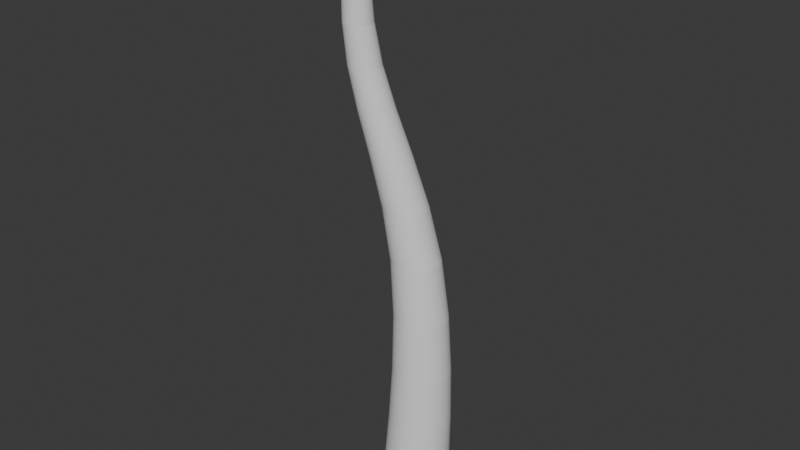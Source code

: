 # Source: Tree.blend  (saved by Blender 4.4.30; exported with 4.5.12 LTS)
import bpy
from mathutils import Matrix  # noqa: F401  (used for matrix-valued properties, if any)

bpy.ops.wm.read_factory_settings(use_empty=True)
scene = bpy.context.scene
scene.name = 'Scene'

# ---- collections
col_collection = bpy.data.collections.new('Collection'); scene.collection.children.link(col_collection)

# ---- world
world_world = bpy.data.worlds.new('World'); scene.world = world_world
world_world.use_nodes = True; world_world.node_tree.nodes.clear()
_N = world_world.node_tree.nodes; _L = world_world.node_tree.links
n0 = _N.new('ShaderNodeOutputWorld'); n0.name = 'World Output'; n0.location = (300, 300)
n1 = _N.new('ShaderNodeBackground'); n1.name = 'Background'; n1.location = (10, 300)
n1.inputs[0].default_value = (0.05088, 0.05088, 0.05088, 1.0)
_L.new(n1.outputs[0], n0.inputs[0])
n0.is_active_output = True
world_world.color = (0.05088, 0.05088, 0.05088)
world_world.sun_shadow_jitter_overblur = 0.0

# ---- meshes
me_cylinder = bpy.data.meshes.new('Cylinder')
me_cylinder.from_pydata([(0.0, 0.7544, -1.0), (-1.267, -0.4193, 17.0), (0.1472, 0.7399, -1.0), (-1.24, -0.4221, 17.0), (0.2887, 0.6969, -1.0), (-1.213, -0.4302, 17.0), (0.4191, 0.6272, -1.0), (-1.188, -0.4433, 17.0), (0.5334, 0.5334, -1.0), (-1.167, -0.4611, 17.0), (0.6272, 0.4191, -1.0), (-1.149, -0.4827, 17.0), (0.6969, 0.2887, -1.0), (-1.136, -0.5073, 17.0), (0.7399, 0.1472, -1.0), (-1.128, -0.5341, 17.0), (0.7544, 0.0, -1.0), (-1.125, -0.5619, 17.0), (0.7399, -0.1472, -1.0), (-1.128, -0.5897, 17.0), (0.6969, -0.2887, -1.0), (-1.136, -0.6165, 17.0), (0.6272, -0.4191, -1.0), (-1.149, -0.6411, 17.0), (0.5334, -0.5334, -1.0), (-1.167, -0.6627, 17.0), (0.4191, -0.6272, -1.0), (-1.188, -0.6805, 17.0), (0.2887, -0.6969, -1.0), (-1.213, -0.6937, 17.0), (0.1472, -0.7399, -1.0), (-1.24, -0.7018, 17.0), (0.0, -0.7544, -1.0), (-1.267, -0.7045, 17.0), (-0.1472, -0.7399, -1.0), (-1.295, -0.7018, 17.0), (-0.2887, -0.6969, -1.0), (-1.322, -0.6937, 17.0), (-0.4191, -0.6272, -1.0), (-1.347, -0.6805, 17.0), (-0.5334, -0.5334, -1.0), (-1.368, -0.6627, 17.0), (-0.6272, -0.4191, -1.0), (-1.386, -0.6411, 17.0), (-0.6969, -0.2887, -1.0), (-1.399, -0.6165, 17.0), (-0.7399, -0.1472, -1.0), (-1.407, -0.5897, 17.0), (-0.7544, 0.0, -1.0), (-1.41, -0.5619, 17.0), (-0.7399, 0.1472, -1.0), (-1.407, -0.5341, 17.0), (-0.6969, 0.2887, -1.0), (-1.399, -0.5073, 17.0), (-0.6272, 0.4191, -1.0), (-1.386, -0.4827, 17.0), (-0.5334, 0.5334, -1.0), (-1.368, -0.4611, 17.0), (-0.4191, 0.6272, -1.0), (-1.347, -0.4433, 17.0), (-0.2887, 0.6969, -1.0), (-1.322, -0.4302, 17.0), (-0.1472, 0.7399, -1.0), (-1.295, -0.4221, 17.0), (0.4313, 0.8964, 7.652), (0.5679, 0.8829, 7.652), (0.6992, 0.8431, 7.652), (0.8202, 0.7784, 7.652), (0.9263, 0.6913, 7.652), (1.013, 0.5853, 7.652), (1.078, 0.4642, 7.652), (1.118, 0.3329, 7.652), (1.131, 0.1964, 7.652), (1.118, 0.0598, 7.652), (1.078, -0.07152, 7.652), (1.013, -0.1925, 7.652), (0.9263, -0.2986, 7.652), (0.8202, -0.3857, 7.652), (0.6992, -0.4504, 7.652), (0.5679, -0.4902, 7.652), (0.4313, -0.5036, 7.652), (0.2948, -0.4902, 7.652), (0.1634, -0.4504, 7.652), (0.04241, -0.3857, 7.652), (-0.06366, -0.2986, 7.652), (-0.1507, -0.1925, 7.652), (-0.2154, -0.07152, 7.652), (-0.2552, 0.0598, 7.652), (-0.2687, 0.1964, 7.652), (-0.2552, 0.3329, 7.652), (-0.2154, 0.4642, 7.652), (-0.1507, 0.5853, 7.652), (-0.06366, 0.6913, 7.652), (0.04241, 0.7784, 7.652), (0.1634, 0.8431, 7.652), (0.2948, 0.8829, 7.652), (-1.766, -0.1268, 12.56), (-1.681, -0.1351, 12.56), (-1.6, -0.1599, 12.56), (-1.525, -0.2001, 12.56), (-1.459, -0.2542, 12.56), (-1.404, -0.3202, 12.56), (-1.364, -0.3954, 12.56), (-1.34, -0.477, 12.56), (-1.331, -0.5619, 12.56), (-1.34, -0.6468, 12.56), (-1.364, -0.7284, 12.56), (-1.404, -0.8037, 12.56), (-1.459, -0.8696, 12.56), (-1.525, -0.9237, 12.56), (-1.6, -0.9639, 12.56), (-1.681, -0.9887, 12.56), (-1.766, -0.997, 12.56), (-1.851, -0.9887, 12.56), (-1.933, -0.9639, 12.56), (-2.008, -0.9237, 12.56), (-2.074, -0.8696, 12.56), (-2.128, -0.8037, 12.56), (-2.168, -0.7284, 12.56), (-2.193, -0.6468, 12.56), (-2.201, -0.5619, 12.56), (-2.193, -0.477, 12.56), (-2.168, -0.3954, 12.56), (-2.128, -0.3202, 12.56), (-2.074, -0.2542, 12.56), (-2.008, -0.2001, 12.56), (-1.933, -0.1599, 12.56), (-1.851, -0.1351, 12.56), (-1.29, -0.2612, 16.8), (-1.231, -0.267, 16.8), (-1.175, -0.2841, 16.8), (-1.123, -0.3119, 16.8), (-1.077, -0.3493, 16.8), (-1.04, -0.3949, 16.8), (-1.012, -0.4469, 16.8), (-0.9952, -0.5033, 16.8), (-0.9894, -0.5619, 16.8), (-0.9952, -0.6206, 16.8), (-1.012, -0.677, 16.8), (-1.04, -0.7289, 16.8), (-1.077, -0.7745, 16.8), (-1.123, -0.8119, 16.8), (-1.175, -0.8397, 16.8), (-1.231, -0.8568, 16.8), (-1.29, -0.8626, 16.8), (-1.349, -0.8568, 16.8), (-1.405, -0.8397, 16.8), (-1.457, -0.8119, 16.8), (-1.503, -0.7745, 16.8), (-1.54, -0.7289, 16.8), (-1.568, -0.677, 16.8), (-1.585, -0.6206, 16.8), (-1.591, -0.5619, 16.8), (-1.585, -0.5033, 16.8), (-1.568, -0.4469, 16.8), (-1.54, -0.3949, 16.8), (-1.503, -0.3493, 16.8), (-1.457, -0.3119, 16.8), (-1.405, -0.2841, 16.8), (-1.349, -0.267, 16.8), (0.2479, 0.9808, -0.5297), (0.4355, 0.9239, -0.5297), (0.6084, 0.8315, -0.5297), (0.7599, 0.7071, -0.5297), (0.8843, 0.5556, -0.5297), (0.9767, 0.3827, -0.5297), (1.034, 0.1951, -0.5297), (1.053, -5.913e-10, -0.5297), (1.034, -0.1951, -0.5297), (0.9767, -0.3827, -0.5297), (0.8843, -0.5556, -0.5297), (0.7599, -0.7071, -0.5297), (0.6084, -0.8315, -0.5297), (0.4355, -0.9239, -0.5297), (0.2479, -0.9808, -0.5297), (0.05281, -1.0, -0.5297), (-0.1423, -0.9808, -0.5297), (-0.3299, -0.9239, -0.5297), (-0.5028, -0.8315, -0.5297), (-0.6543, -0.7071, -0.5297), (-0.7787, -0.5556, -0.5297), (-0.8711, -0.3827, -0.5297), (-0.928, -0.1951, -0.5297), (-0.9472, -5.913e-10, -0.5297), (-0.928, 0.1951, -0.5297), (-0.8711, 0.3827, -0.5297), (-0.7787, 0.5556, -0.5297), (-0.6543, 0.7071, -0.5297), (-0.5028, 0.8315, -0.5297), (-0.3299, 0.9239, -0.5297), (-0.1423, 0.9808, -0.5297), (0.05281, 1.0, -0.5297), (0.0, 1.0, -1.0), (0.1951, 0.9808, -1.0), (0.3827, 0.9239, -1.0), (0.5556, 0.8315, -1.0), (0.7071, 0.7071, -1.0), (0.8315, 0.5556, -1.0), (0.9239, 0.3827, -1.0), (0.9808, 0.1951, -1.0), (1.0, 0.0, -1.0), (0.9808, -0.1951, -1.0), (0.9239, -0.3827, -1.0), (0.8315, -0.5556, -1.0), (0.7071, -0.7071, -1.0), (0.5556, -0.8315, -1.0), (0.3827, -0.9239, -1.0), (0.1951, -0.9808, -1.0), (0.0, -1.0, -1.0), (-0.1951, -0.9808, -1.0), (-0.3827, -0.9239, -1.0), (-0.5556, -0.8315, -1.0), (-0.7071, -0.7071, -1.0), (-0.8315, -0.5556, -1.0), (-0.9239, -0.3827, -1.0), (-0.9808, -0.1951, -1.0), (-1.0, 0.0, -1.0), (-0.9808, 0.1951, -1.0), (-0.9239, 0.3827, -1.0), (-0.8315, 0.5556, -1.0), (-0.7071, 0.7071, -1.0), (-0.5556, 0.8315, -1.0), (-0.3827, 0.9239, -1.0), (-0.1951, 0.9808, -1.0), (-1.209, -0.267, 17.0), (-1.267, -0.2612, 17.0), (-1.152, -0.2841, 17.0), (-1.1, -0.3119, 17.0), (-1.055, -0.3493, 17.0), (-1.017, -0.3949, 17.0), (-0.9897, -0.4469, 17.0), (-0.9726, -0.5033, 17.0), (-0.9668, -0.5619, 17.0), (-0.9726, -0.6206, 17.0), (-0.9897, -0.677, 17.0), (-1.017, -0.7289, 17.0), (-1.055, -0.7745, 17.0), (-1.1, -0.8119, 17.0), (-1.152, -0.8397, 17.0), (-1.209, -0.8568, 17.0), (-1.267, -0.8626, 17.0), (-1.326, -0.8568, 17.0), (-1.383, -0.8397, 17.0), (-1.434, -0.8119, 17.0), (-1.48, -0.7745, 17.0), (-1.517, -0.7289, 17.0), (-1.545, -0.677, 17.0), (-1.562, -0.6206, 17.0), (-1.568, -0.5619, 17.0), (-1.562, -0.5033, 17.0), (-1.545, -0.4469, 17.0), (-1.517, -0.3949, 17.0), (-1.48, -0.3493, 17.0), (-1.434, -0.3119, 17.0), (-1.383, -0.2841, 17.0), (-1.326, -0.267, 17.0)], [], [(128, 225, 224, 129), (129, 224, 226, 130), (130, 226, 227, 131), (131, 227, 228, 132), (132, 228, 229, 133), (133, 229, 230, 134), (134, 230, 231, 135), (135, 231, 232, 136), (136, 232, 233, 137), (137, 233, 234, 138), (138, 234, 235, 139), (139, 235, 236, 140), (140, 236, 237, 141), (141, 237, 238, 142), (142, 238, 239, 143), (143, 239, 240, 144), (144, 240, 241, 145), (145, 241, 242, 146), (146, 242, 243, 147), (147, 243, 244, 148), (148, 244, 245, 149), (149, 245, 246, 150), (150, 246, 247, 151), (151, 247, 248, 152), (152, 248, 249, 153), (153, 249, 250, 154), (154, 250, 251, 155), (155, 251, 252, 156), (156, 252, 253, 157), (157, 253, 254, 158), (3, 1, 63, 61, 59, 57, 55, 53, 51, 49, 47, 45, 43, 41, 39, 37, 35, 33, 31, 29, 27, 25, 23, 21, 19, 17, 15, 13, 11, 9, 7, 5), (158, 254, 255, 159), (159, 255, 225, 128), (0, 2, 4, 6, 8, 10, 12, 14, 16, 18, 20, 22, 24, 26, 28, 30, 32, 34, 36, 38, 40, 42, 44, 46, 48, 50, 52, 54, 56, 58, 60, 62), (190, 95, 64, 191), (189, 94, 95, 190), (188, 93, 94, 189), (187, 92, 93, 188), (186, 91, 92, 187), (185, 90, 91, 186), (184, 89, 90, 185), (183, 88, 89, 184), (182, 87, 88, 183), (181, 86, 87, 182), (180, 85, 86, 181), (179, 84, 85, 180), (178, 83, 84, 179), (177, 82, 83, 178), (176, 81, 82, 177), (175, 80, 81, 176), (174, 79, 80, 175), (173, 78, 79, 174), (172, 77, 78, 173), (171, 76, 77, 172), (170, 75, 76, 171), (169, 74, 75, 170), (168, 73, 74, 169), (167, 72, 73, 168), (166, 71, 72, 167), (165, 70, 71, 166), (164, 69, 70, 165), (163, 68, 69, 164), (162, 67, 68, 163), (161, 66, 67, 162), (160, 65, 66, 161), (191, 64, 65, 160), (95, 127, 96, 64), (94, 126, 127, 95), (93, 125, 126, 94), (92, 124, 125, 93), (91, 123, 124, 92), (90, 122, 123, 91), (89, 121, 122, 90), (88, 120, 121, 89), (87, 119, 120, 88), (86, 118, 119, 87), (85, 117, 118, 86), (84, 116, 117, 85), (83, 115, 116, 84), (82, 114, 115, 83), (81, 113, 114, 82), (80, 112, 113, 81), (79, 111, 112, 80), (78, 110, 111, 79), (77, 109, 110, 78), (76, 108, 109, 77), (75, 107, 108, 76), (74, 106, 107, 75), (73, 105, 106, 74), (72, 104, 105, 73), (71, 103, 104, 72), (70, 102, 103, 71), (69, 101, 102, 70), (68, 100, 101, 69), (67, 99, 100, 68), (66, 98, 99, 67), (65, 97, 98, 66), (64, 96, 97, 65), (127, 159, 128, 96), (126, 158, 159, 127), (125, 157, 158, 126), (124, 156, 157, 125), (123, 155, 156, 124), (122, 154, 155, 123), (121, 153, 154, 122), (120, 152, 153, 121), (119, 151, 152, 120), (118, 150, 151, 119), (117, 149, 150, 118), (116, 148, 149, 117), (115, 147, 148, 116), (114, 146, 147, 115), (113, 145, 146, 114), (112, 144, 145, 113), (111, 143, 144, 112), (110, 142, 143, 111), (109, 141, 142, 110), (108, 140, 141, 109), (107, 139, 140, 108), (106, 138, 139, 107), (105, 137, 138, 106), (104, 136, 137, 105), (103, 135, 136, 104), (102, 134, 135, 103), (101, 133, 134, 102), (100, 132, 133, 101), (99, 131, 132, 100), (98, 130, 131, 99), (97, 129, 130, 98), (96, 128, 129, 97), (192, 191, 160, 193), (193, 160, 161, 194), (194, 161, 162, 195), (195, 162, 163, 196), (196, 163, 164, 197), (197, 164, 165, 198), (198, 165, 166, 199), (199, 166, 167, 200), (200, 167, 168, 201), (201, 168, 169, 202), (202, 169, 170, 203), (203, 170, 171, 204), (204, 171, 172, 205), (205, 172, 173, 206), (206, 173, 174, 207), (207, 174, 175, 208), (208, 175, 176, 209), (209, 176, 177, 210), (210, 177, 178, 211), (211, 178, 179, 212), (212, 179, 180, 213), (213, 180, 181, 214), (214, 181, 182, 215), (215, 182, 183, 216), (216, 183, 184, 217), (217, 184, 185, 218), (218, 185, 186, 219), (219, 186, 187, 220), (220, 187, 188, 221), (221, 188, 189, 222), (222, 189, 190, 223), (223, 190, 191, 192), (2, 0, 192, 193), (4, 2, 193, 194), (6, 4, 194, 195), (8, 6, 195, 196), (10, 8, 196, 197), (12, 10, 197, 198), (14, 12, 198, 199), (16, 14, 199, 200), (18, 16, 200, 201), (20, 18, 201, 202), (22, 20, 202, 203), (24, 22, 203, 204), (26, 24, 204, 205), (28, 26, 205, 206), (30, 28, 206, 207), (32, 30, 207, 208), (34, 32, 208, 209), (36, 34, 209, 210), (38, 36, 210, 211), (40, 38, 211, 212), (42, 40, 212, 213), (44, 42, 213, 214), (46, 44, 214, 215), (48, 46, 215, 216), (50, 48, 216, 217), (52, 50, 217, 218), (54, 52, 218, 219), (56, 54, 219, 220), (58, 56, 220, 221), (60, 58, 221, 222), (62, 60, 222, 223), (0, 62, 223, 192), (1, 3, 224, 225), (3, 5, 226, 224), (5, 7, 227, 226), (7, 9, 228, 227), (9, 11, 229, 228), (11, 13, 230, 229), (13, 15, 231, 230), (15, 17, 232, 231), (17, 19, 233, 232), (19, 21, 234, 233), (21, 23, 235, 234), (23, 25, 236, 235), (25, 27, 237, 236), (27, 29, 238, 237), (29, 31, 239, 238), (31, 33, 240, 239), (33, 35, 241, 240), (35, 37, 242, 241), (37, 39, 243, 242), (39, 41, 244, 243), (41, 43, 245, 244), (43, 45, 246, 245), (45, 47, 247, 246), (47, 49, 248, 247), (49, 51, 249, 248), (51, 53, 250, 249), (53, 55, 251, 250), (55, 57, 252, 251), (57, 59, 253, 252), (59, 61, 254, 253), (61, 63, 255, 254), (63, 1, 225, 255)])
_uv = me_cylinder.uv_layers.new(name='UVMap')
_uv.uv.foreach_set('vector', [1.0, 0.9831, 1.0, 1.0, 0.9688, 1.0, 0.9688, 0.9831, 0.9688, 0.9831, 0.9688, 1.0, 0.9375, 1.0, 0.9375, 0.9831, 0.9375, 0.9831, 0.9375, 1.0, 0.9062, 1.0, 0.9062, 0.9831, 0.9062, 0.9831, 0.9062, 1.0, 0.875, 1.0, 0.875, 0.9831, 0.875, 0.9831, 0.875, 1.0, 0.8438, 1.0, 0.8438, 0.9831, 0.8438, 0.9831, 0.8438, 1.0, 0.8125, 1.0, 0.8125, 0.9831, 0.8125, 0.9831, 0.8125, 1.0, 0.7812, 1.0, 0.7812, 0.9831, 0.7812, 0.9831, 0.7812, 1.0, 0.75, 1.0, 0.75, 0.9831, 0.75, 0.9831, 0.75, 1.0, 0.7188, 1.0, 0.7188, 0.9831, 0.7188, 0.9831, 0.7188, 1.0, 0.6875, 1.0, 0.6875, 0.9831, 0.6875, 0.9831, 0.6875, 1.0, 0.6562, 1.0, 0.6562, 0.9831, 0.6562, 0.9831, 0.6562, 1.0, 0.625, 1.0, 0.625, 0.9831, 0.625, 0.9831, 0.625, 1.0, 0.5938, 1.0, 0.5938, 0.9831, 0.5938, 0.9831, 0.5938, 1.0, 0.5625, 1.0, 0.5625, 0.9831, 0.5625, 0.9831, 0.5625, 1.0, 0.5312, 1.0, 0.5312, 0.9831, 0.5312, 0.9831, 0.5312, 1.0, 0.5, 1.0, 0.5, 0.9831, 0.5, 0.9831, 0.5, 1.0, 0.4688, 1.0, 0.4688, 0.9831, 0.4688, 0.9831, 0.4688, 1.0, 0.4375, 1.0, 0.4375, 0.9831, 0.4375, 0.9831, 0.4375, 1.0, 0.4062, 1.0, 0.4062, 0.9831, 0.4062, 0.9831, 0.4062, 1.0, 0.375, 1.0, 0.375, 0.9831, 0.375, 0.9831, 0.375, 1.0, 0.3438, 1.0, 0.3438, 0.9831, 0.3438, 0.9831, 0.3438, 1.0, 0.3125, 1.0, 0.3125, 0.9831, 0.3125, 0.9831, 0.3125, 1.0, 0.2812, 1.0, 0.2812, 0.9831, 0.2812, 0.9831, 0.2812, 1.0, 0.25, 1.0, 0.25, 0.9831, 0.25, 0.9831, 0.25, 1.0, 0.2188, 1.0, 0.2188, 0.9831, 0.2188, 0.9831, 0.2188, 1.0, 0.1875, 1.0, 0.1875, 0.9831, 0.1875, 0.9831, 0.1875, 1.0, 0.1562, 1.0, 0.1562, 0.9831, 0.1562, 0.9831, 0.1562, 1.0, 0.125, 1.0, 0.125, 0.9831, 0.125, 0.9831, 0.125, 1.0, 0.09375, 1.0, 0.09375, 0.9831, 0.09375, 0.9831, 0.09375, 1.0, 0.0625, 1.0, 0.0625, 0.9831, 0.2722, 0.3616, 0.25, 0.3638, 0.2278, 0.3616, 0.2064, 0.3552, 0.1868, 0.3446, 0.1695, 0.3305, 0.1554, 0.3132, 0.1448, 0.2936, 0.1384, 0.2722, 0.1362, 0.25, 0.1384, 0.2278, 0.1448, 0.2064, 0.1554, 0.1868, 0.1695, 0.1695, 0.1868, 0.1554, 0.2064, 0.1448, 0.2278, 0.1384, 0.25, 0.1362, 0.2722, 0.1384, 0.2936, 0.1448, 0.3132, 0.1554, 0.3305, 0.1695, 0.3446, 0.1868, 0.3552, 0.2064, 0.3616, 0.2278, 0.3638, 0.25, 0.3616, 0.2722, 0.3552, 0.2936, 0.3446, 0.3132, 0.3305, 0.3305, 0.3132, 0.3446, 0.2936, 0.3552, 0.0625, 0.9831, 0.0625, 1.0, 0.03125, 1.0, 0.03125, 0.9831, 0.03125, 0.9831, 0.03125, 1.0, 0.0, 1.0, 0.0, 0.9831, 0.75, 0.431, 0.7853, 0.4276, 0.8193, 0.4173, 0.8506, 0.4005, 0.878, 0.378, 0.9005, 0.3506, 0.9173, 0.3193, 0.9276, 0.2853, 0.931, 0.25, 0.9276, 0.2147, 0.9173, 0.1807, 0.9005, 0.1494, 0.878, 0.122, 0.8506, 0.09947, 0.8193, 0.08274, 0.7853, 0.07243, 0.75, 0.06896, 0.7147, 0.07243, 0.6807, 0.08274, 0.6494, 0.09947, 0.622, 0.122, 0.5995, 0.1494, 0.5827, 0.1807, 0.5724, 0.2147, 0.569, 0.25, 0.5724, 0.2853, 0.5827, 0.3193, 0.5995, 0.3506, 0.622, 0.378, 0.6494, 0.4005, 0.6807, 0.4173, 0.7147, 0.4276, 0.03125, 0.5084, 0.03125, 0.6307, 0.0, 0.6307, 0.0, 0.5084, 0.0625, 0.5084, 0.0625, 0.6307, 0.03125, 0.6307, 0.03125, 0.5084, 0.09375, 0.5084, 0.09375, 0.6307, 0.0625, 0.6307, 0.0625, 0.5084, 0.125, 0.5084, 0.125, 0.6307, 0.09375, 0.6307, 0.09375, 0.5084, 0.1562, 0.5084, 0.1562, 0.6307, 0.125, 0.6307, 0.125, 0.5084, 0.1875, 0.5084, 0.1875, 0.6307, 0.1562, 0.6307, 0.1562, 0.5084, 0.2188, 0.5084, 0.2188, 0.6307, 0.1875, 0.6307, 0.1875, 0.5084, 0.25, 0.5084, 0.25, 0.6307, 0.2188, 0.6307, 0.2188, 0.5084, 0.2812, 0.5084, 0.2812, 0.6307, 0.25, 0.6307, 0.25, 0.5084, 0.3125, 0.5084, 0.3125, 0.6307, 0.2812, 0.6307, 0.2812, 0.5084, 0.3438, 0.5084, 0.3438, 0.6307, 0.3125, 0.6307, 0.3125, 0.5084, 0.375, 0.5084, 0.375, 0.6307, 0.3438, 0.6307, 0.3438, 0.5084, 0.4062, 0.5084, 0.4063, 0.6307, 0.375, 0.6307, 0.375, 0.5084, 0.4375, 0.5084, 0.4375, 0.6307, 0.4063, 0.6307, 0.4062, 0.5084, 0.4688, 0.5084, 0.4688, 0.6307, 0.4375, 0.6307, 0.4375, 0.5084, 0.5, 0.5084, 0.5, 0.6307, 0.4688, 0.6307, 0.4688, 0.5084, 0.5312, 0.5084, 0.5312, 0.6307, 0.5, 0.6307, 0.5, 0.5084, 0.5625, 0.5084, 0.5625, 0.6307, 0.5312, 0.6307, 0.5312, 0.5084, 0.5938, 0.5084, 0.5938, 0.6307, 0.5625, 0.6307, 0.5625, 0.5084, 0.625, 0.5084, 0.625, 0.6307, 0.5938, 0.6307, 0.5938, 0.5084, 0.6562, 0.5084, 0.6562, 0.6307, 0.625, 0.6307, 0.625, 0.5084, 0.6875, 0.5084, 0.6875, 0.6307, 0.6562, 0.6307, 0.6562, 0.5084, 0.7188, 0.5084, 0.7188, 0.6307, 0.6875, 0.6307, 0.6875, 0.5084, 0.75, 0.5084, 0.75, 0.6307, 0.7188, 0.6307, 0.7188, 0.5084, 0.7813, 0.5084, 0.7812, 0.6307, 0.75, 0.6307, 0.75, 0.5084, 0.8125, 0.5084, 0.8125, 0.6307, 0.7812, 0.6307, 0.7813, 0.5084, 0.8438, 0.5084, 0.8438, 0.6307, 0.8125, 0.6307, 0.8125, 0.5084, 0.875, 0.5084, 0.875, 0.6307, 0.8438, 0.6307, 0.8438, 0.5084, 0.9062, 0.5084, 0.9063, 0.6307, 0.875, 0.6307, 0.875, 0.5084, 0.9375, 0.5084, 0.9375, 0.6307, 0.9063, 0.6307, 0.9062, 0.5084, 0.9688, 0.5084, 0.9688, 0.6307, 0.9375, 0.6307, 0.9375, 0.5084, 1.0, 0.5084, 1.0, 0.6307, 0.9688, 0.6307, 0.9688, 0.5084, 0.03125, 0.6307, 0.03125, 0.8775, 0.0, 0.8775, 0.0, 0.6307, 0.0625, 0.6307, 0.0625, 0.8775, 0.03125, 0.8775, 0.03125, 0.6307, 0.09375, 0.6307, 0.09375, 0.8775, 0.0625, 0.8775, 0.0625, 0.6307, 0.125, 0.6307, 0.125, 0.8775, 0.09375, 0.8775, 0.09375, 0.6307, 0.1562, 0.6307, 0.1562, 0.8775, 0.125, 0.8775, 0.125, 0.6307, 0.1875, 0.6307, 0.1875, 0.8775, 0.1562, 0.8775, 0.1562, 0.6307, 0.2188, 0.6307, 0.2188, 0.8775, 0.1875, 0.8775, 0.1875, 0.6307, 0.25, 0.6307, 0.25, 0.8775, 0.2188, 0.8775, 0.2188, 0.6307, 0.2812, 0.6307, 0.2812, 0.8775, 0.25, 0.8775, 0.25, 0.6307, 0.3125, 0.6307, 0.3125, 0.8775, 0.2812, 0.8775, 0.2812, 0.6307, 0.3438, 0.6307, 0.3438, 0.8775, 0.3125, 0.8775, 0.3125, 0.6307, 0.375, 0.6307, 0.375, 0.8775, 0.3438, 0.8775, 0.3438, 0.6307, 0.4063, 0.6307, 0.4062, 0.8775, 0.375, 0.8775, 0.375, 0.6307, 0.4375, 0.6307, 0.4375, 0.8775, 0.4062, 0.8775, 0.4063, 0.6307, 0.4688, 0.6307, 0.4688, 0.8775, 0.4375, 0.8775, 0.4375, 0.6307, 0.5, 0.6307, 0.5, 0.8775, 0.4688, 0.8775, 0.4688, 0.6307, 0.5312, 0.6307, 0.5312, 0.8775, 0.5, 0.8775, 0.5, 0.6307, 0.5625, 0.6307, 0.5625, 0.8775, 0.5312, 0.8775, 0.5312, 0.6307, 0.5938, 0.6307, 0.5938, 0.8775, 0.5625, 0.8775, 0.5625, 0.6307, 0.625, 0.6307, 0.625, 0.8775, 0.5938, 0.8775, 0.5938, 0.6307, 0.6562, 0.6307, 0.6562, 0.8775, 0.625, 0.8775, 0.625, 0.6307, 0.6875, 0.6307, 0.6875, 0.8775, 0.6562, 0.8775, 0.6562, 0.6307, 0.7188, 0.6307, 0.7188, 0.8775, 0.6875, 0.8775, 0.6875, 0.6307, 0.75, 0.6307, 0.75, 0.8775, 0.7188, 0.8775, 0.7188, 0.6307, 0.7812, 0.6307, 0.7812, 0.8775, 0.75, 0.8775, 0.75, 0.6307, 0.8125, 0.6307, 0.8125, 0.8775, 0.7812, 0.8775, 0.7812, 0.6307, 0.8438, 0.6307, 0.8438, 0.8775, 0.8125, 0.8775, 0.8125, 0.6307, 0.875, 0.6307, 0.875, 0.8775, 0.8438, 0.8775, 0.8438, 0.6307, 0.9063, 0.6307, 0.9062, 0.8775, 0.875, 0.8775, 0.875, 0.6307, 0.9375, 0.6307, 0.9375, 0.8775, 0.9062, 0.8775, 0.9063, 0.6307, 0.9688, 0.6307, 0.9688, 0.8775, 0.9375, 0.8775, 0.9375, 0.6307, 1.0, 0.6307, 1.0, 0.8775, 0.9688, 0.8775, 0.9688, 0.6307, 0.03125, 0.8775, 0.03125, 0.9831, 0.0, 0.9831, 0.0, 0.8775, 0.0625, 0.8775, 0.0625, 0.9831, 0.03125, 0.9831, 0.03125, 0.8775, 0.09375, 0.8775, 0.09375, 0.9831, 0.0625, 0.9831, 0.0625, 0.8775, 0.125, 0.8775, 0.125, 0.9831, 0.09375, 0.9831, 0.09375, 0.8775, 0.1562, 0.8775, 0.1562, 0.9831, 0.125, 0.9831, 0.125, 0.8775, 0.1875, 0.8775, 0.1875, 0.9831, 0.1562, 0.9831, 0.1562, 0.8775, 0.2188, 0.8775, 0.2188, 0.9831, 0.1875, 0.9831, 0.1875, 0.8775, 0.25, 0.8775, 0.25, 0.9831, 0.2188, 0.9831, 0.2188, 0.8775, 0.2812, 0.8775, 0.2812, 0.9831, 0.25, 0.9831, 0.25, 0.8775, 0.3125, 0.8775, 0.3125, 0.9831, 0.2812, 0.9831, 0.2812, 0.8775, 0.3438, 0.8775, 0.3438, 0.9831, 0.3125, 0.9831, 0.3125, 0.8775, 0.375, 0.8775, 0.375, 0.9831, 0.3438, 0.9831, 0.3438, 0.8775, 0.4062, 0.8775, 0.4062, 0.9831, 0.375, 0.9831, 0.375, 0.8775, 0.4375, 0.8775, 0.4375, 0.9831, 0.4062, 0.9831, 0.4062, 0.8775, 0.4688, 0.8775, 0.4688, 0.9831, 0.4375, 0.9831, 0.4375, 0.8775, 0.5, 0.8775, 0.5, 0.9831, 0.4688, 0.9831, 0.4688, 0.8775, 0.5312, 0.8775, 0.5312, 0.9831, 0.5, 0.9831, 0.5, 0.8775, 0.5625, 0.8775, 0.5625, 0.9831, 0.5312, 0.9831, 0.5312, 0.8775, 0.5938, 0.8775, 0.5938, 0.9831, 0.5625, 0.9831, 0.5625, 0.8775, 0.625, 0.8775, 0.625, 0.9831, 0.5938, 0.9831, 0.5938, 0.8775, 0.6562, 0.8775, 0.6562, 0.9831, 0.625, 0.9831, 0.625, 0.8775, 0.6875, 0.8775, 0.6875, 0.9831, 0.6562, 0.9831, 0.6562, 0.8775, 0.7188, 0.8775, 0.7188, 0.9831, 0.6875, 0.9831, 0.6875, 0.8775, 0.75, 0.8775, 0.75, 0.9831, 0.7188, 0.9831, 0.7188, 0.8775, 0.7812, 0.8775, 0.7812, 0.9831, 0.75, 0.9831, 0.75, 0.8775, 0.8125, 0.8775, 0.8125, 0.9831, 0.7812, 0.9831, 0.7812, 0.8775, 0.8438, 0.8775, 0.8438, 0.9831, 0.8125, 0.9831, 0.8125, 0.8775, 0.875, 0.8775, 0.875, 0.9831, 0.8438, 0.9831, 0.8438, 0.8775, 0.9062, 0.8775, 0.9062, 0.9831, 0.875, 0.9831, 0.875, 0.8775, 0.9375, 0.8775, 0.9375, 0.9831, 0.9062, 0.9831, 0.9062, 0.8775, 0.9688, 0.8775, 0.9688, 0.9831, 0.9375, 0.9831, 0.9375, 0.8775, 1.0, 0.8775, 1.0, 0.9831, 0.9688, 0.9831, 0.9688, 0.8775, 1.0, 0.5, 1.0, 0.5084, 0.9688, 0.5084, 0.9688, 0.5, 0.9688, 0.5, 0.9688, 0.5084, 0.9375, 0.5084, 0.9375, 0.5, 0.9375, 0.5, 0.9375, 0.5084, 0.9062, 0.5084, 0.9062, 0.5, 0.9062, 0.5, 0.9062, 0.5084, 0.875, 0.5084, 0.875, 0.5, 0.875, 0.5, 0.875, 0.5084, 0.8438, 0.5084, 0.8438, 0.5, 0.8438, 0.5, 0.8438, 0.5084, 0.8125, 0.5084, 0.8125, 0.5, 0.8125, 0.5, 0.8125, 0.5084, 0.7813, 0.5084, 0.7812, 0.5, 0.7812, 0.5, 0.7813, 0.5084, 0.75, 0.5084, 0.75, 0.5, 0.75, 0.5, 0.75, 0.5084, 0.7188, 0.5084, 0.7188, 0.5, 0.7188, 0.5, 0.7188, 0.5084, 0.6875, 0.5084, 0.6875, 0.5, 0.6875, 0.5, 0.6875, 0.5084, 0.6562, 0.5084, 0.6562, 0.5, 0.6562, 0.5, 0.6562, 0.5084, 0.625, 0.5084, 0.625, 0.5, 0.625, 0.5, 0.625, 0.5084, 0.5938, 0.5084, 0.5938, 0.5, 0.5938, 0.5, 0.5938, 0.5084, 0.5625, 0.5084, 0.5625, 0.5, 0.5625, 0.5, 0.5625, 0.5084, 0.5312, 0.5084, 0.5312, 0.5, 0.5312, 0.5, 0.5312, 0.5084, 0.5, 0.5084, 0.5, 0.5, 0.5, 0.5, 0.5, 0.5084, 0.4688, 0.5084, 0.4688, 0.5, 0.4688, 0.5, 0.4688, 0.5084, 0.4375, 0.5084, 0.4375, 0.5, 0.4375, 0.5, 0.4375, 0.5084, 0.4062, 0.5084, 0.4062, 0.5, 0.4062, 0.5, 0.4062, 0.5084, 0.375, 0.5084, 0.375, 0.5, 0.375, 0.5, 0.375, 0.5084, 0.3438, 0.5084, 0.3438, 0.5, 0.3438, 0.5, 0.3438, 0.5084, 0.3125, 0.5084, 0.3125, 0.5, 0.3125, 0.5, 0.3125, 0.5084, 0.2812, 0.5084, 0.2812, 0.5, 0.2812, 0.5, 0.2812, 0.5084, 0.25, 0.5084, 0.25, 0.5, 0.25, 0.5, 0.25, 0.5084, 0.2188, 0.5084, 0.2188, 0.5, 0.2188, 0.5, 0.2188, 0.5084, 0.1875, 0.5084, 0.1875, 0.5, 0.1875, 0.5, 0.1875, 0.5084, 0.1562, 0.5084, 0.1562, 0.5, 0.1562, 0.5, 0.1562, 0.5084, 0.125, 0.5084, 0.125, 0.5, 0.125, 0.5, 0.125, 0.5084, 0.09375, 0.5084, 0.09375, 0.5, 0.09375, 0.5, 0.09375, 0.5084, 0.0625, 0.5084, 0.0625, 0.5, 0.0625, 0.5, 0.0625, 0.5084, 0.03125, 0.5084, 0.03125, 0.5, 0.03125, 0.5, 0.03125, 0.5084, 0.0, 0.5084, 0.0, 0.5, 0.7853, 0.4276, 0.75, 0.431, 0.75, 0.49, 0.7968, 0.4854, 0.8193, 0.4173, 0.7853, 0.4276, 0.7968, 0.4854, 0.8418, 0.4717, 0.8506, 0.4005, 0.8193, 0.4173, 0.8418, 0.4717, 0.8833, 0.4496, 0.878, 0.378, 0.8506, 0.4005, 0.8833, 0.4496, 0.9197, 0.4197, 0.9005, 0.3506, 0.878, 0.378, 0.9197, 0.4197, 0.9496, 0.3833, 0.9173, 0.3193, 0.9005, 0.3506, 0.9496, 0.3833, 0.9717, 0.3418, 0.9276, 0.2853, 0.9173, 0.3193, 0.9717, 0.3418, 0.9854, 0.2968, 0.931, 0.25, 0.9276, 0.2853, 0.9854, 0.2968, 0.99, 0.25, 0.9276, 0.2147, 0.931, 0.25, 0.99, 0.25, 0.9854, 0.2032, 0.9173, 0.1807, 0.9276, 0.2147, 0.9854, 0.2032, 0.9717, 0.1582, 0.9005, 0.1494, 0.9173, 0.1807, 0.9717, 0.1582, 0.9496, 0.1167, 0.878, 0.122, 0.9005, 0.1494, 0.9496, 0.1167, 0.9197, 0.08029, 0.8506, 0.09947, 0.878, 0.122, 0.9197, 0.08029, 0.8833, 0.05045, 0.8193, 0.08274, 0.8506, 0.09947, 0.8833, 0.05045, 0.8418, 0.02827, 0.7853, 0.07243, 0.8193, 0.08274, 0.8418, 0.02827, 0.7968, 0.01461, 0.75, 0.06896, 0.7853, 0.07243, 0.7968, 0.01461, 0.75, 0.01, 0.7147, 0.07243, 0.75, 0.06896, 0.75, 0.01, 0.7032, 0.01461, 0.6807, 0.08274, 0.7147, 0.07243, 0.7032, 0.01461, 0.6582, 0.02827, 0.6494, 0.09947, 0.6807, 0.08274, 0.6582, 0.02827, 0.6167, 0.05045, 0.622, 0.122, 0.6494, 0.09947, 0.6167, 0.05045, 0.5803, 0.08029, 0.5995, 0.1494, 0.622, 0.122, 0.5803, 0.08029, 0.5504, 0.1167, 0.5827, 0.1807, 0.5995, 0.1494, 0.5504, 0.1167, 0.5283, 0.1582, 0.5724, 0.2147, 0.5827, 0.1807, 0.5283, 0.1582, 0.5146, 0.2032, 0.569, 0.25, 0.5724, 0.2147, 0.5146, 0.2032, 0.51, 0.25, 0.5724, 0.2853, 0.569, 0.25, 0.51, 0.25, 0.5146, 0.2968, 0.5827, 0.3193, 0.5724, 0.2853, 0.5146, 0.2968, 0.5283, 0.3418, 0.5995, 0.3506, 0.5827, 0.3193, 0.5283, 0.3418, 0.5504, 0.3833, 0.622, 0.378, 0.5995, 0.3506, 0.5504, 0.3833, 0.5803, 0.4197, 0.6494, 0.4005, 0.622, 0.378, 0.5803, 0.4197, 0.6167, 0.4496, 0.6807, 0.4173, 0.6494, 0.4005, 0.6167, 0.4496, 0.6582, 0.4717, 0.7147, 0.4276, 0.6807, 0.4173, 0.6582, 0.4717, 0.7032, 0.4854, 0.75, 0.431, 0.7147, 0.4276, 0.7032, 0.4854, 0.75, 0.49, 0.25, 0.3638, 0.2722, 0.3616, 0.2968, 0.4854, 0.25, 0.49, 0.2722, 0.3616, 0.2936, 0.3552, 0.3418, 0.4717, 0.2968, 0.4854, 0.2936, 0.3552, 0.3132, 0.3446, 0.3833, 0.4496, 0.3418, 0.4717, 0.3132, 0.3446, 0.3305, 0.3305, 0.4197, 0.4197, 0.3833, 0.4496, 0.3305, 0.3305, 0.3446, 0.3132, 0.4496, 0.3833, 0.4197, 0.4197, 0.3446, 0.3132, 0.3552, 0.2936, 0.4717, 0.3418, 0.4496, 0.3833, 0.3552, 0.2936, 0.3616, 0.2722, 0.4854, 0.2968, 0.4717, 0.3418, 0.3616, 0.2722, 0.3638, 0.25, 0.49, 0.25, 0.4854, 0.2968, 0.3638, 0.25, 0.3616, 0.2278, 0.4854, 0.2032, 0.49, 0.25, 0.3616, 0.2278, 0.3552, 0.2064, 0.4717, 0.1582, 0.4854, 0.2032, 0.3552, 0.2064, 0.3446, 0.1868, 0.4496, 0.1167, 0.4717, 0.1582, 0.3446, 0.1868, 0.3305, 0.1695, 0.4197, 0.08029, 0.4496, 0.1167, 0.3305, 0.1695, 0.3132, 0.1554, 0.3833, 0.05045, 0.4197, 0.08029, 0.3132, 0.1554, 0.2936, 0.1448, 0.3418, 0.02827, 0.3833, 0.05045, 0.2936, 0.1448, 0.2722, 0.1384, 0.2968, 0.01461, 0.3418, 0.02827, 0.2722, 0.1384, 0.25, 0.1362, 0.25, 0.01, 0.2968, 0.01461, 0.25, 0.1362, 0.2278, 0.1384, 0.2032, 0.01461, 0.25, 0.01, 0.2278, 0.1384, 0.2064, 0.1448, 0.1582, 0.02827, 0.2032, 0.01461, 0.2064, 0.1448, 0.1868, 0.1554, 0.1167, 0.05045, 0.1582, 0.02827, 0.1868, 0.1554, 0.1695, 0.1695, 0.08029, 0.08029, 0.1167, 0.05045, 0.1695, 0.1695, 0.1554, 0.1868, 0.05045, 0.1167, 0.08029, 0.08029, 0.1554, 0.1868, 0.1448, 0.2064, 0.02827, 0.1582, 0.05045, 0.1167, 0.1448, 0.2064, 0.1384, 0.2278, 0.01461, 0.2032, 0.02827, 0.1582, 0.1384, 0.2278, 0.1362, 0.25, 0.01, 0.25, 0.01461, 0.2032, 0.1362, 0.25, 0.1384, 0.2722, 0.01461, 0.2968, 0.01, 0.25, 0.1384, 0.2722, 0.1448, 0.2936, 0.02827, 0.3418, 0.01461, 0.2968, 0.1448, 0.2936, 0.1554, 0.3132, 0.05045, 0.3833, 0.02827, 0.3418, 0.1554, 0.3132, 0.1695, 0.3305, 0.08029, 0.4197, 0.05045, 0.3833, 0.1695, 0.3305, 0.1868, 0.3446, 0.1167, 0.4496, 0.08029, 0.4197, 0.1868, 0.3446, 0.2064, 0.3552, 0.1582, 0.4717, 0.1167, 0.4496, 0.2064, 0.3552, 0.2278, 0.3616, 0.2032, 0.4854, 0.1582, 0.4717, 0.2278, 0.3616, 0.25, 0.3638, 0.25, 0.49, 0.2032, 0.4854])
me_cylinder.update()

# ---- objects
ob_cylinder = bpy.data.objects.new('Cylinder', me_cylinder)

# ---- transforms, parenting, visibility, modifiers, constraints
ob_cylinder.location = (0.0, 0.0, 0.1572)
ob_cylinder.scale = (0.08729, 0.08729, 0.08729)
_m = ob_cylinder.modifiers.new('Subdivision', 'SUBSURF')

# ---- collection membership
col_collection.objects.link(ob_cylinder)

# ---- scene / render settings (as saved in the file)
scene.frame_start = 1; scene.frame_end = 250; scene.frame_set(1)
scene.render.engine = 'BLENDER_EEVEE_NEXT'
bpy.context.view_layer.update()

# ---- added for rendering (the .blend has no active camera and no usable light): camera, sun
cam_auto = bpy.data.cameras.new('AutoCamera')
cam_auto.lens = 50.0
cam_auto.sensor_width = 36.0
cam_auto.clip_end = 1000.0
ob_auto_camera = bpy.data.objects.new('AutoCamera', cam_auto)
scene.collection.objects.link(ob_auto_camera)
ob_auto_camera.location = (1.44055, -1.7847, 2.0453)
ob_auto_camera.rotation_euler = (1.09748, -7.21219e-08, 0.694738)
scene.camera = ob_auto_camera
light_auto_sun = bpy.data.lights.new('AutoSun', 'SUN')
light_auto_sun.energy = 3.0
light_auto_sun.angle = 0.0523599
ob_auto_sun = bpy.data.objects.new('AutoSun', light_auto_sun)
scene.collection.objects.link(ob_auto_sun)
ob_auto_sun.rotation_euler = (0.872665, 0.174533, 0.523599)
bpy.context.view_layer.update()
